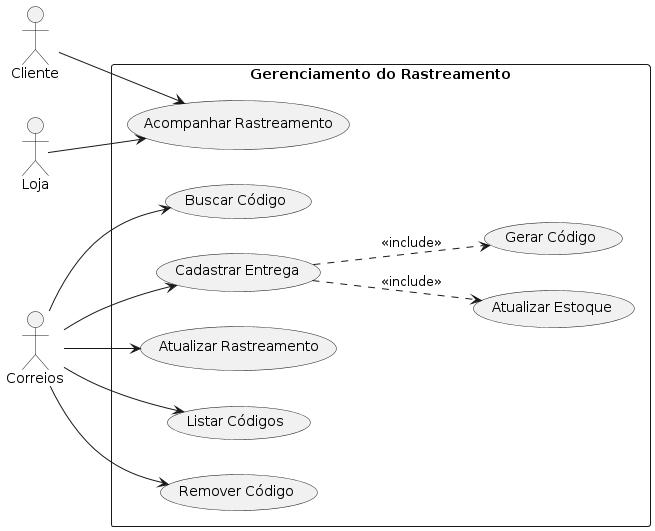

The diagram above was rendered by PlantUML. Its source (embedded in the PNG):
@startuml
left to right direction

:Cliente: as cliente
:Loja: as loja
:Correios: as correios

rectangle "Gerenciamento do Rastreamento"{
    (Buscar Código) as buscar_codigo
    (Cadastrar Entrega) as cadastrar_entrega
    (Atualizar Estoque) as atualizar_estoque
    (Gerar Código) as gerar_codigo
    (Atualizar Rastreamento) as atualizar_rastreamento
    (Listar Códigos) as listar_codigos
    (Remover Código) as remover_codigo
    (Acompanhar Rastreamento) as acompanhar_rastreamento
}

correios --> cadastrar_entrega
correios --> atualizar_rastreamento
correios --> listar_codigos
correios --> remover_codigo
correios --> buscar_codigo

cliente -down-> acompanhar_rastreamento
loja --> acompanhar_rastreamento

cadastrar_entrega ..> gerar_codigo: <<include>>
cadastrar_entrega ..> atualizar_estoque: <<include>>
@enduml